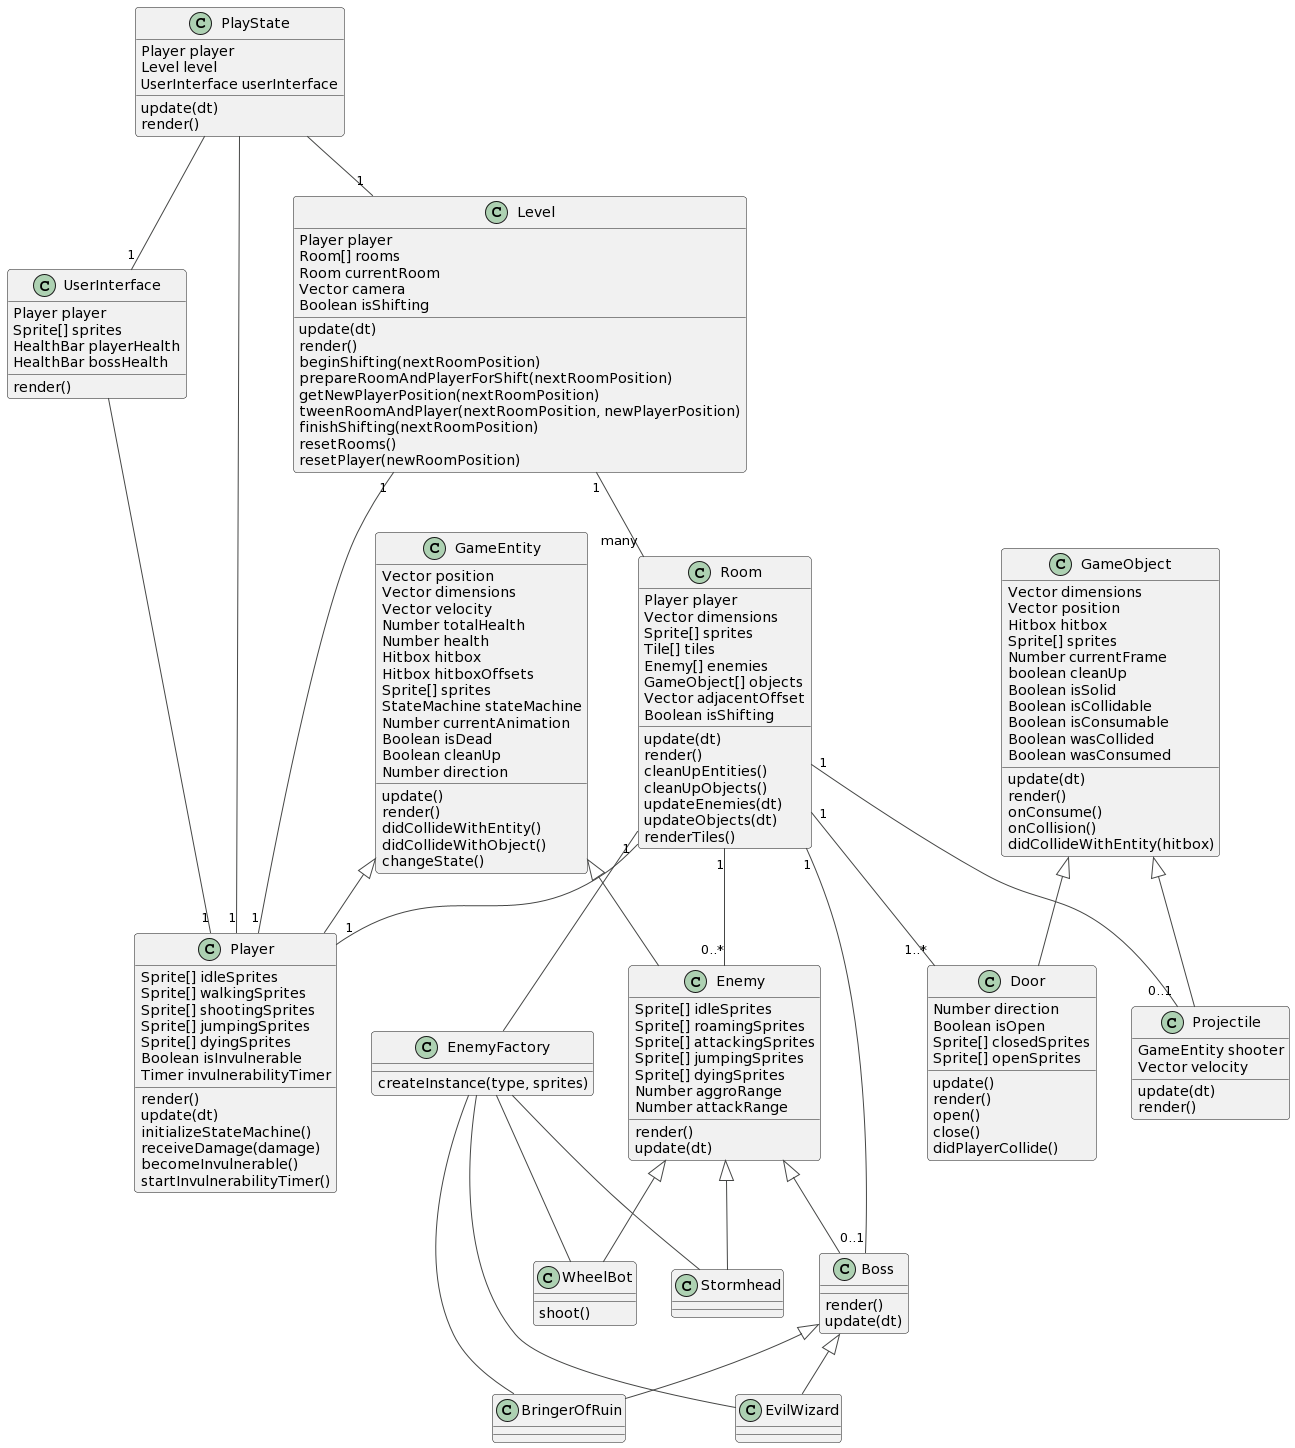

The diagram above was rendered by PlantUML. Its source (embedded in the PNG):
@startuml
!theme vibrant
Level "1" -- "many" Room
Level "1" -- "1" Player
GameEntity <|-- Player
GameEntity <|-- Enemy
GameObject <|-- Projectile
GameObject <|-- Door
EnemyFactory -- WheelBot
EnemyFactory -- Stormhead
EnemyFactory -- BringerOfRuin
EnemyFactory -- EvilWizard
Enemy <|-- Boss
Enemy <|-- WheelBot
Enemy <|-- Stormhead
Boss <|-- BringerOfRuin
Boss <|-- EvilWizard
Room -- EnemyFactory
Room "1" -- "1" Player
Room "1" -- "0..*" Enemy
Room "1" -- "0..1" Boss
Room "1" -- "0..1" Projectile
Room "1" -- "1..*" Door
PlayState -- "1" Level
PlayState -- "1" Player
PlayState -- "1" UserInterface
UserInterface -- "1" Player

Class GameEntity{
Vector position
Vector dimensions
Vector velocity
Number totalHealth
Number health
Hitbox hitbox
Hitbox hitboxOffsets
Sprite[] sprites
StateMachine stateMachine
Number currentAnimation
Boolean isDead
Boolean cleanUp
Number direction
update()
render()
didCollideWithEntity()
didCollideWithObject()
changeState()
} 

class Player{
Sprite[] idleSprites
Sprite[] walkingSprites
Sprite[] shootingSprites
Sprite[] jumpingSprites
Sprite[] dyingSprites
Boolean isInvulnerable
Timer invulnerabilityTimer
render()
update(dt)
initializeStateMachine()
receiveDamage(damage)
becomeInvulnerable()
startInvulnerabilityTimer()
}

class Enemy{
Sprite[] idleSprites
Sprite[] roamingSprites
Sprite[] attackingSprites
Sprite[] jumpingSprites
Sprite[] dyingSprites
Number aggroRange
Number attackRange
render()
update(dt)
}

class Boss{
render()
update(dt)
}

class Room{
Player player
Vector dimensions
Sprite[] sprites
Tile[] tiles
Enemy[] enemies
GameObject[] objects
Vector adjacentOffset
Boolean isShifting
update(dt)
render()
cleanUpEntities()
cleanUpObjects()
updateEnemies(dt)
updateObjects(dt)
renderTiles()
}

Class Level{
Player player
Room[] rooms
Room currentRoom
Vector camera
Boolean isShifting
update(dt)
render()
beginShifting(nextRoomPosition)
prepareRoomAndPlayerForShift(nextRoomPosition)
getNewPlayerPosition(nextRoomPosition)
tweenRoomAndPlayer(nextRoomPosition, newPlayerPosition)
finishShifting(nextRoomPosition)
resetRooms()
resetPlayer(newRoomPosition)
}

Class GameObject{
Vector dimensions
Vector position
Hitbox hitbox
Sprite[] sprites
Number currentFrame
boolean cleanUp
Boolean isSolid
Boolean isCollidable
Boolean isConsumable
Boolean wasCollided
Boolean wasConsumed
update(dt)
render()
onConsume()
onCollision()
didCollideWithEntity(hitbox)
}

Class Projectile{
GameEntity shooter
Vector velocity
update(dt)
render()
}

Class Door{
Number direction
Boolean isOpen
Sprite[] closedSprites
Sprite[] openSprites
update()
render()
open()
close()
didPlayerCollide()
}

Class WheelBot{
shoot()
}

Class EnemyFactory{
createInstance(type, sprites)
}

Class PlayState{
Player player
Level level
UserInterface userInterface
update(dt)
render()
}

Class UserInterface{
Player player
Sprite[] sprites
HealthBar playerHealth
HealthBar bossHealth
render()
}
@enduml